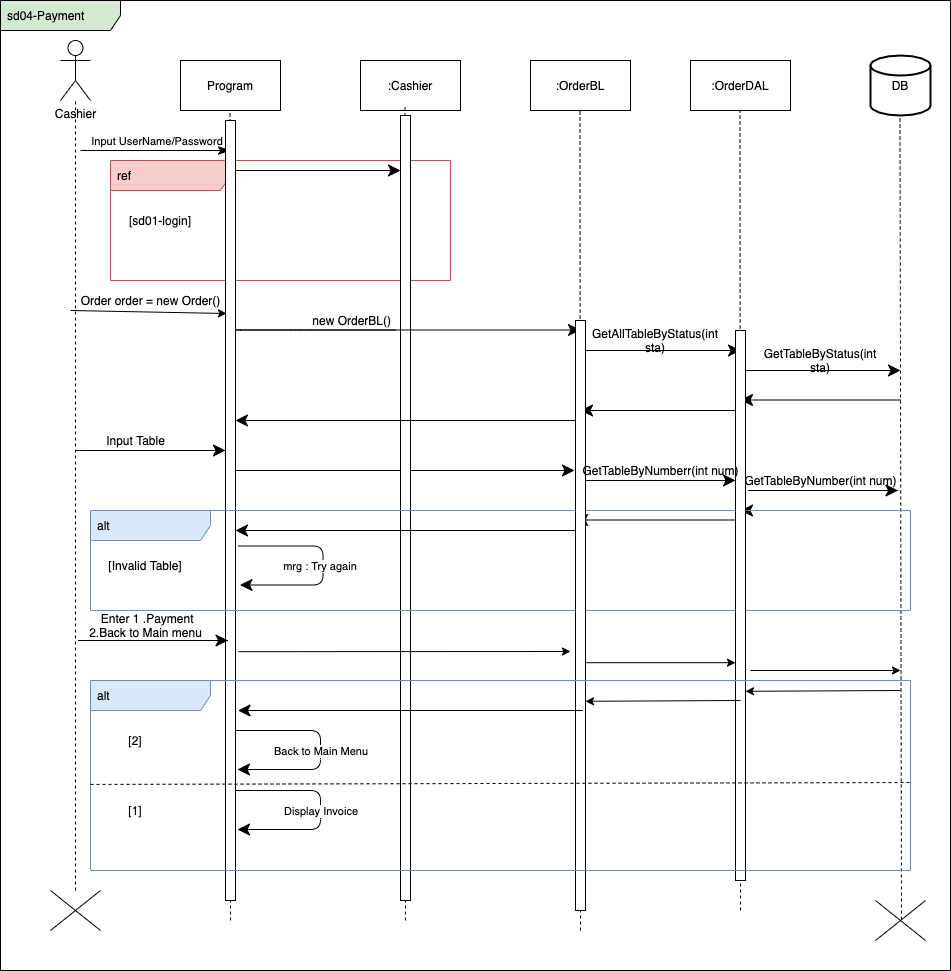

The diagram above was exported from draw.io. Its source (the exported page's mxGraphModel, read from the mxfile embedded in the PNG):
<mxGraphModel dx="946" dy="1786" grid="1" gridSize="10" guides="1" tooltips="1" connect="1" arrows="1" fold="1" page="1" pageScale="1" pageWidth="827" pageHeight="1169" math="0" shadow="0">
  <root>
    <mxCell id="Q2TwJc4BUAxQaFPC-H6R-0" />
    <mxCell id="Q2TwJc4BUAxQaFPC-H6R-1" parent="Q2TwJc4BUAxQaFPC-H6R-0" />
    <mxCell id="zOq3njVbuNp7GZdjYzWv-0" value="Cashier" style="shape=umlActor;verticalLabelPosition=bottom;verticalAlign=top;html=1;outlineConnect=0;" vertex="1" parent="Q2TwJc4BUAxQaFPC-H6R-1">
      <mxGeometry x="60" y="-30" width="30" height="60" as="geometry" />
    </mxCell>
    <mxCell id="zOq3njVbuNp7GZdjYzWv-1" value="Program" style="rounded=0;whiteSpace=wrap;html=1;" vertex="1" parent="Q2TwJc4BUAxQaFPC-H6R-1">
      <mxGeometry x="180" y="-10" width="100" height="50" as="geometry" />
    </mxCell>
    <mxCell id="zOq3njVbuNp7GZdjYzWv-2" value=":OrderDAL" style="rounded=0;whiteSpace=wrap;html=1;" vertex="1" parent="Q2TwJc4BUAxQaFPC-H6R-1">
      <mxGeometry x="690" y="-10" width="100" height="50" as="geometry" />
    </mxCell>
    <mxCell id="zOq3njVbuNp7GZdjYzWv-3" value=":OrderBL" style="rounded=0;whiteSpace=wrap;html=1;" vertex="1" parent="Q2TwJc4BUAxQaFPC-H6R-1">
      <mxGeometry x="530" y="-10" width="100" height="50" as="geometry" />
    </mxCell>
    <mxCell id="zOq3njVbuNp7GZdjYzWv-4" value=":Cashier" style="rounded=0;whiteSpace=wrap;html=1;" vertex="1" parent="Q2TwJc4BUAxQaFPC-H6R-1">
      <mxGeometry x="360" y="-10" width="100" height="50" as="geometry" />
    </mxCell>
    <mxCell id="zOq3njVbuNp7GZdjYzWv-5" value="DB" style="strokeWidth=2;html=1;shape=mxgraph.flowchart.database;whiteSpace=wrap;" vertex="1" parent="Q2TwJc4BUAxQaFPC-H6R-1">
      <mxGeometry x="870" y="-15" width="60" height="60" as="geometry" />
    </mxCell>
    <mxCell id="zOq3njVbuNp7GZdjYzWv-6" value="" style="endArrow=none;dashed=1;html=1;endSize=10;startArrow=none;" edge="1" parent="Q2TwJc4BUAxQaFPC-H6R-1" source="zOq3njVbuNp7GZdjYzWv-12" target="zOq3njVbuNp7GZdjYzWv-0">
      <mxGeometry width="50" height="50" relative="1" as="geometry">
        <mxPoint x="75" y="720" as="sourcePoint" />
        <mxPoint x="510" y="200" as="targetPoint" />
      </mxGeometry>
    </mxCell>
    <mxCell id="zOq3njVbuNp7GZdjYzWv-7" value="" style="endArrow=none;dashed=1;html=1;endSize=10;" edge="1" parent="Q2TwJc4BUAxQaFPC-H6R-1">
      <mxGeometry width="50" height="50" relative="1" as="geometry">
        <mxPoint x="230" y="850" as="sourcePoint" />
        <mxPoint x="229.5" y="40" as="targetPoint" />
      </mxGeometry>
    </mxCell>
    <mxCell id="zOq3njVbuNp7GZdjYzWv-8" value="" style="endArrow=none;dashed=1;html=1;endSize=10;startArrow=none;" edge="1" parent="Q2TwJc4BUAxQaFPC-H6R-1">
      <mxGeometry width="50" height="50" relative="1" as="geometry">
        <mxPoint x="405" y="850" as="sourcePoint" />
        <mxPoint x="404.5" y="35" as="targetPoint" />
      </mxGeometry>
    </mxCell>
    <mxCell id="zOq3njVbuNp7GZdjYzWv-9" value="" style="endArrow=none;dashed=1;html=1;endSize=10;" edge="1" parent="Q2TwJc4BUAxQaFPC-H6R-1">
      <mxGeometry width="50" height="50" relative="1" as="geometry">
        <mxPoint x="580" y="860" as="sourcePoint" />
        <mxPoint x="579.5" y="40" as="targetPoint" />
      </mxGeometry>
    </mxCell>
    <mxCell id="zOq3njVbuNp7GZdjYzWv-10" value="" style="endArrow=none;dashed=1;html=1;endSize=10;" edge="1" parent="Q2TwJc4BUAxQaFPC-H6R-1">
      <mxGeometry width="50" height="50" relative="1" as="geometry">
        <mxPoint x="740" y="840" as="sourcePoint" />
        <mxPoint x="739.5" y="40" as="targetPoint" />
      </mxGeometry>
    </mxCell>
    <mxCell id="zOq3njVbuNp7GZdjYzWv-11" value="" style="endArrow=none;dashed=1;html=1;endSize=10;exitX=0.52;exitY=0.475;exitDx=0;exitDy=0;exitPerimeter=0;" edge="1" parent="Q2TwJc4BUAxQaFPC-H6R-1" source="zOq3njVbuNp7GZdjYzWv-13">
      <mxGeometry width="50" height="50" relative="1" as="geometry">
        <mxPoint x="900" y="930" as="sourcePoint" />
        <mxPoint x="899.5" y="45" as="targetPoint" />
      </mxGeometry>
    </mxCell>
    <mxCell id="zOq3njVbuNp7GZdjYzWv-12" value="" style="shape=umlDestroy;" vertex="1" parent="Q2TwJc4BUAxQaFPC-H6R-1">
      <mxGeometry x="50" y="820" width="50" height="40" as="geometry" />
    </mxCell>
    <mxCell id="zOq3njVbuNp7GZdjYzWv-13" value="" style="shape=umlDestroy;" vertex="1" parent="Q2TwJc4BUAxQaFPC-H6R-1">
      <mxGeometry x="875" y="830" width="50" height="40" as="geometry" />
    </mxCell>
    <mxCell id="zOq3njVbuNp7GZdjYzWv-14" value="&amp;nbsp;Input UserName/Password" style="html=1;verticalAlign=bottom;labelBackgroundColor=none;endArrow=classicThin;endFill=1;endSize=10;" edge="1" parent="Q2TwJc4BUAxQaFPC-H6R-1">
      <mxGeometry width="160" relative="1" as="geometry">
        <mxPoint x="80" y="80" as="sourcePoint" />
        <mxPoint x="230" y="80" as="targetPoint" />
      </mxGeometry>
    </mxCell>
    <mxCell id="zOq3njVbuNp7GZdjYzWv-15" value="" style="html=1;verticalAlign=bottom;labelBackgroundColor=none;endArrow=classic;endFill=1;endSize=10;" edge="1" parent="Q2TwJc4BUAxQaFPC-H6R-1">
      <mxGeometry width="160" relative="1" as="geometry">
        <mxPoint x="230" y="100" as="sourcePoint" />
        <mxPoint x="400" y="100" as="targetPoint" />
      </mxGeometry>
    </mxCell>
    <mxCell id="zOq3njVbuNp7GZdjYzWv-16" value="ref" style="shape=umlFrame;whiteSpace=wrap;html=1;width=120;height=30;boundedLbl=1;verticalAlign=middle;align=left;spacingLeft=5;fillColor=#f8cecc;strokeColor=#b85450;" vertex="1" parent="Q2TwJc4BUAxQaFPC-H6R-1">
      <mxGeometry x="110" y="90" width="340" height="120" as="geometry" />
    </mxCell>
    <mxCell id="zOq3njVbuNp7GZdjYzWv-17" value="[sd01-login]" style="text;html=1;strokeColor=none;fillColor=none;align=center;verticalAlign=middle;whiteSpace=wrap;rounded=0;" vertex="1" parent="Q2TwJc4BUAxQaFPC-H6R-1">
      <mxGeometry x="120" y="140" width="80" height="20" as="geometry" />
    </mxCell>
    <mxCell id="zOq3njVbuNp7GZdjYzWv-18" value="" style="html=1;verticalAlign=bottom;labelBackgroundColor=none;endArrow=classic;endFill=1;endSize=10;" edge="1" parent="Q2TwJc4BUAxQaFPC-H6R-1">
      <mxGeometry width="160" relative="1" as="geometry">
        <mxPoint x="385" y="400" as="sourcePoint" />
        <mxPoint x="574" y="400" as="targetPoint" />
        <Array as="points">
          <mxPoint x="230" y="400" />
        </Array>
      </mxGeometry>
    </mxCell>
    <mxCell id="zOq3njVbuNp7GZdjYzWv-19" value="" style="html=1;verticalAlign=bottom;labelBackgroundColor=none;endArrow=classic;endFill=1;endSize=10;" edge="1" parent="Q2TwJc4BUAxQaFPC-H6R-1">
      <mxGeometry width="160" relative="1" as="geometry">
        <mxPoint x="900" y="329.5" as="sourcePoint" />
        <mxPoint x="740" y="329.5" as="targetPoint" />
      </mxGeometry>
    </mxCell>
    <mxCell id="zOq3njVbuNp7GZdjYzWv-20" value="" style="html=1;points=[];perimeter=orthogonalPerimeter;" vertex="1" parent="Q2TwJc4BUAxQaFPC-H6R-1">
      <mxGeometry x="225" y="50" width="10" height="780" as="geometry" />
    </mxCell>
    <mxCell id="zOq3njVbuNp7GZdjYzWv-21" value="" style="html=1;points=[];perimeter=orthogonalPerimeter;" vertex="1" parent="Q2TwJc4BUAxQaFPC-H6R-1">
      <mxGeometry x="400" y="45" width="10" height="785" as="geometry" />
    </mxCell>
    <mxCell id="zOq3njVbuNp7GZdjYzWv-22" value="" style="html=1;verticalAlign=bottom;labelBackgroundColor=none;endArrow=classic;endFill=1;endSize=10;" edge="1" parent="Q2TwJc4BUAxQaFPC-H6R-1">
      <mxGeometry width="160" relative="1" as="geometry">
        <mxPoint x="395" y="259.5" as="sourcePoint" />
        <mxPoint x="580" y="259.5" as="targetPoint" />
        <Array as="points">
          <mxPoint x="300" y="259.5" />
          <mxPoint x="230" y="259.5" />
        </Array>
      </mxGeometry>
    </mxCell>
    <mxCell id="zOq3njVbuNp7GZdjYzWv-23" value="&amp;nbsp;new OrderBL()" style="text;html=1;strokeColor=none;fillColor=none;align=center;verticalAlign=middle;whiteSpace=wrap;rounded=0;" vertex="1" parent="Q2TwJc4BUAxQaFPC-H6R-1">
      <mxGeometry x="300" y="240" width="100" height="20" as="geometry" />
    </mxCell>
    <mxCell id="zOq3njVbuNp7GZdjYzWv-24" value="" style="html=1;verticalAlign=bottom;labelBackgroundColor=none;endArrow=classic;endFill=1;endSize=10;" edge="1" parent="Q2TwJc4BUAxQaFPC-H6R-1">
      <mxGeometry width="160" relative="1" as="geometry">
        <mxPoint x="580" y="280" as="sourcePoint" />
        <mxPoint x="740" y="280" as="targetPoint" />
      </mxGeometry>
    </mxCell>
    <mxCell id="zOq3njVbuNp7GZdjYzWv-25" value="GetAllTableByStatus(int sta)" style="text;html=1;strokeColor=none;fillColor=none;align=center;verticalAlign=middle;whiteSpace=wrap;rounded=0;" vertex="1" parent="Q2TwJc4BUAxQaFPC-H6R-1">
      <mxGeometry x="630" y="260" width="50" height="20" as="geometry" />
    </mxCell>
    <mxCell id="zOq3njVbuNp7GZdjYzWv-26" value="GetTableByStatus(int sta)" style="text;html=1;strokeColor=none;fillColor=none;align=center;verticalAlign=middle;whiteSpace=wrap;rounded=0;" vertex="1" parent="Q2TwJc4BUAxQaFPC-H6R-1">
      <mxGeometry x="800" y="280" width="40" height="20" as="geometry" />
    </mxCell>
    <mxCell id="zOq3njVbuNp7GZdjYzWv-27" value="" style="html=1;verticalAlign=bottom;labelBackgroundColor=none;endArrow=classic;endFill=1;endSize=10;" edge="1" parent="Q2TwJc4BUAxQaFPC-H6R-1">
      <mxGeometry width="160" relative="1" as="geometry">
        <mxPoint x="740" y="300" as="sourcePoint" />
        <mxPoint x="900" y="300" as="targetPoint" />
      </mxGeometry>
    </mxCell>
    <mxCell id="zOq3njVbuNp7GZdjYzWv-28" value="" style="html=1;verticalAlign=bottom;labelBackgroundColor=none;endArrow=classic;endFill=1;endSize=10;" edge="1" parent="Q2TwJc4BUAxQaFPC-H6R-1">
      <mxGeometry width="160" relative="1" as="geometry">
        <mxPoint x="740" y="340" as="sourcePoint" />
        <mxPoint x="580" y="340" as="targetPoint" />
      </mxGeometry>
    </mxCell>
    <mxCell id="zOq3njVbuNp7GZdjYzWv-29" value="" style="html=1;verticalAlign=bottom;labelBackgroundColor=none;endArrow=classic;endFill=1;endSize=10;" edge="1" parent="Q2TwJc4BUAxQaFPC-H6R-1">
      <mxGeometry width="160" relative="1" as="geometry">
        <mxPoint x="580" y="350" as="sourcePoint" />
        <mxPoint x="235" y="350" as="targetPoint" />
      </mxGeometry>
    </mxCell>
    <mxCell id="zOq3njVbuNp7GZdjYzWv-30" value="" style="html=1;verticalAlign=bottom;labelBackgroundColor=none;endArrow=classic;endFill=1;endSize=10;" edge="1" parent="Q2TwJc4BUAxQaFPC-H6R-1">
      <mxGeometry width="160" relative="1" as="geometry">
        <mxPoint x="900" y="440" as="sourcePoint" />
        <mxPoint x="740" y="440" as="targetPoint" />
      </mxGeometry>
    </mxCell>
    <mxCell id="zOq3njVbuNp7GZdjYzWv-31" value="" style="html=1;verticalAlign=bottom;labelBackgroundColor=none;endArrow=classic;endFill=1;endSize=10;" edge="1" parent="Q2TwJc4BUAxQaFPC-H6R-1">
      <mxGeometry width="160" relative="1" as="geometry">
        <mxPoint x="735" y="449.5" as="sourcePoint" />
        <mxPoint x="575" y="449.5" as="targetPoint" />
      </mxGeometry>
    </mxCell>
    <mxCell id="zOq3njVbuNp7GZdjYzWv-32" value="" style="html=1;verticalAlign=bottom;labelBackgroundColor=none;endArrow=classic;endFill=1;endSize=10;" edge="1" parent="Q2TwJc4BUAxQaFPC-H6R-1">
      <mxGeometry width="160" relative="1" as="geometry">
        <mxPoint x="580" y="460" as="sourcePoint" />
        <mxPoint x="235" y="460" as="targetPoint" />
      </mxGeometry>
    </mxCell>
    <mxCell id="zOq3njVbuNp7GZdjYzWv-33" value="" style="html=1;verticalAlign=bottom;labelBackgroundColor=none;endArrow=classic;endFill=1;endSize=10;" edge="1" parent="Q2TwJc4BUAxQaFPC-H6R-1">
      <mxGeometry width="160" relative="1" as="geometry">
        <mxPoint x="237.5" y="475.5" as="sourcePoint" />
        <mxPoint x="239.5" y="514.5" as="targetPoint" />
        <Array as="points">
          <mxPoint x="322.5" y="475.5" />
          <mxPoint x="322.5" y="514.5" />
        </Array>
      </mxGeometry>
    </mxCell>
    <mxCell id="zOq3njVbuNp7GZdjYzWv-34" value="mrg : Try again&amp;nbsp;" style="edgeLabel;html=1;align=center;verticalAlign=middle;resizable=0;points=[];" vertex="1" connectable="0" parent="zOq3njVbuNp7GZdjYzWv-33">
      <mxGeometry x="-0.4879" relative="1" as="geometry">
        <mxPoint x="30" y="20" as="offset" />
      </mxGeometry>
    </mxCell>
    <mxCell id="zOq3njVbuNp7GZdjYzWv-35" value="alt" style="shape=umlFrame;whiteSpace=wrap;html=1;width=120;height=30;boundedLbl=1;verticalAlign=middle;align=left;spacingLeft=5;fillColor=#dae8fc;strokeColor=#6c8ebf;" vertex="1" parent="Q2TwJc4BUAxQaFPC-H6R-1">
      <mxGeometry x="90" y="440" width="820" height="100" as="geometry" />
    </mxCell>
    <mxCell id="zOq3njVbuNp7GZdjYzWv-36" value="[Invalid Table]" style="text;html=1;strokeColor=none;fillColor=none;align=center;verticalAlign=middle;whiteSpace=wrap;rounded=0;" vertex="1" parent="Q2TwJc4BUAxQaFPC-H6R-1">
      <mxGeometry x="100" y="485" width="90" height="20" as="geometry" />
    </mxCell>
    <mxCell id="zOq3njVbuNp7GZdjYzWv-37" value="" style="html=1;points=[];perimeter=orthogonalPerimeter;" vertex="1" parent="Q2TwJc4BUAxQaFPC-H6R-1">
      <mxGeometry x="575" y="250" width="10" height="590" as="geometry" />
    </mxCell>
    <mxCell id="zOq3njVbuNp7GZdjYzWv-38" value="" style="html=1;points=[];perimeter=orthogonalPerimeter;" vertex="1" parent="Q2TwJc4BUAxQaFPC-H6R-1">
      <mxGeometry x="735" y="260" width="10" height="550" as="geometry" />
    </mxCell>
    <mxCell id="zOq3njVbuNp7GZdjYzWv-39" value="sd04-Payment" style="shape=umlFrame;whiteSpace=wrap;html=1;width=120;height=30;boundedLbl=1;verticalAlign=middle;align=left;spacingLeft=5;fillColor=#D5E8D4;" vertex="1" parent="Q2TwJc4BUAxQaFPC-H6R-1">
      <mxGeometry y="-70" width="950" height="970" as="geometry" />
    </mxCell>
    <mxCell id="zOq3njVbuNp7GZdjYzWv-40" value="" style="html=1;verticalAlign=bottom;labelBackgroundColor=none;endArrow=classic;endFill=1;endSize=10;" edge="1" parent="Q2TwJc4BUAxQaFPC-H6R-1">
      <mxGeometry width="160" relative="1" as="geometry">
        <mxPoint x="225" y="380" as="sourcePoint" />
        <mxPoint x="225" y="380" as="targetPoint" />
        <Array as="points">
          <mxPoint x="70" y="380" />
        </Array>
      </mxGeometry>
    </mxCell>
    <mxCell id="zOq3njVbuNp7GZdjYzWv-41" value="Input Table" style="text;html=1;align=center;verticalAlign=middle;resizable=0;points=[];autosize=1;strokeColor=none;fillColor=none;" vertex="1" parent="Q2TwJc4BUAxQaFPC-H6R-1">
      <mxGeometry x="100" y="360" width="70" height="20" as="geometry" />
    </mxCell>
    <mxCell id="zOq3njVbuNp7GZdjYzWv-42" value="" style="html=1;verticalAlign=bottom;labelBackgroundColor=none;endArrow=classic;endFill=1;endSize=10;" edge="1" parent="Q2TwJc4BUAxQaFPC-H6R-1">
      <mxGeometry width="160" relative="1" as="geometry">
        <mxPoint x="735" y="410" as="sourcePoint" />
        <mxPoint x="735" y="410" as="targetPoint" />
        <Array as="points">
          <mxPoint x="580" y="410" />
        </Array>
      </mxGeometry>
    </mxCell>
    <mxCell id="zOq3njVbuNp7GZdjYzWv-43" value="" style="html=1;verticalAlign=bottom;labelBackgroundColor=none;endArrow=classic;endFill=1;endSize=10;" edge="1" parent="Q2TwJc4BUAxQaFPC-H6R-1">
      <mxGeometry width="160" relative="1" as="geometry">
        <mxPoint x="897.5" y="420" as="sourcePoint" />
        <mxPoint x="897.5" y="420" as="targetPoint" />
        <Array as="points">
          <mxPoint x="742.5" y="420" />
        </Array>
      </mxGeometry>
    </mxCell>
    <mxCell id="zOq3njVbuNp7GZdjYzWv-44" value="GetTableByNumberr(int num)" style="text;html=1;align=center;verticalAlign=middle;resizable=0;points=[];autosize=1;strokeColor=none;fillColor=none;" vertex="1" parent="Q2TwJc4BUAxQaFPC-H6R-1">
      <mxGeometry x="575" y="390" width="170" height="20" as="geometry" />
    </mxCell>
    <mxCell id="zOq3njVbuNp7GZdjYzWv-45" value="GetTableByNumber(int num)" style="text;html=1;align=center;verticalAlign=middle;resizable=0;points=[];autosize=1;strokeColor=none;fillColor=none;" vertex="1" parent="Q2TwJc4BUAxQaFPC-H6R-1">
      <mxGeometry x="735" y="400" width="170" height="20" as="geometry" />
    </mxCell>
    <mxCell id="zOq3njVbuNp7GZdjYzWv-73" value="" style="endArrow=classic;html=1;" edge="1" parent="Q2TwJc4BUAxQaFPC-H6R-1">
      <mxGeometry width="50" height="50" relative="1" as="geometry">
        <mxPoint x="70" y="240" as="sourcePoint" />
        <mxPoint x="226" y="243" as="targetPoint" />
      </mxGeometry>
    </mxCell>
    <mxCell id="zOq3njVbuNp7GZdjYzWv-74" value="Order order = new Order()" style="text;html=1;align=center;verticalAlign=middle;resizable=0;points=[];autosize=1;strokeColor=none;fillColor=none;" vertex="1" parent="Q2TwJc4BUAxQaFPC-H6R-1">
      <mxGeometry x="70" y="220" width="160" height="20" as="geometry" />
    </mxCell>
    <mxCell id="zOq3njVbuNp7GZdjYzWv-91" value="" style="html=1;verticalAlign=bottom;labelBackgroundColor=none;endArrow=classic;endFill=1;endSize=10;" edge="1" parent="Q2TwJc4BUAxQaFPC-H6R-1">
      <mxGeometry width="160" relative="1" as="geometry">
        <mxPoint x="227.5" y="570" as="sourcePoint" />
        <mxPoint x="227.5" y="570" as="targetPoint" />
        <Array as="points">
          <mxPoint x="72.5" y="570" />
        </Array>
      </mxGeometry>
    </mxCell>
    <mxCell id="zOq3njVbuNp7GZdjYzWv-92" value="&amp;nbsp;Enter 1 .Payment&lt;br&gt;2.Back to Main menu" style="text;html=1;align=center;verticalAlign=middle;resizable=0;points=[];autosize=1;strokeColor=none;fillColor=none;" vertex="1" parent="Q2TwJc4BUAxQaFPC-H6R-1">
      <mxGeometry x="80" y="540" width="130" height="30" as="geometry" />
    </mxCell>
    <mxCell id="zOq3njVbuNp7GZdjYzWv-93" value="" style="endArrow=classic;html=1;exitX=1.3;exitY=0.681;exitDx=0;exitDy=0;exitPerimeter=0;" edge="1" parent="Q2TwJc4BUAxQaFPC-H6R-1" source="zOq3njVbuNp7GZdjYzWv-20">
      <mxGeometry width="50" height="50" relative="1" as="geometry">
        <mxPoint x="430" y="550" as="sourcePoint" />
        <mxPoint x="570" y="581" as="targetPoint" />
      </mxGeometry>
    </mxCell>
    <mxCell id="zOq3njVbuNp7GZdjYzWv-94" value="" style="endArrow=classic;html=1;exitX=1.1;exitY=0.58;exitDx=0;exitDy=0;exitPerimeter=0;entryX=0;entryY=0.604;entryDx=0;entryDy=0;entryPerimeter=0;" edge="1" parent="Q2TwJc4BUAxQaFPC-H6R-1" source="zOq3njVbuNp7GZdjYzWv-37" target="zOq3njVbuNp7GZdjYzWv-38">
      <mxGeometry width="50" height="50" relative="1" as="geometry">
        <mxPoint x="430" y="550" as="sourcePoint" />
        <mxPoint x="730" y="590" as="targetPoint" />
      </mxGeometry>
    </mxCell>
    <mxCell id="zOq3njVbuNp7GZdjYzWv-95" value="" style="endArrow=classic;html=1;" edge="1" parent="Q2TwJc4BUAxQaFPC-H6R-1">
      <mxGeometry width="50" height="50" relative="1" as="geometry">
        <mxPoint x="750" y="600" as="sourcePoint" />
        <mxPoint x="900" y="600" as="targetPoint" />
      </mxGeometry>
    </mxCell>
    <mxCell id="zOq3njVbuNp7GZdjYzWv-96" value="" style="endArrow=classic;html=1;entryX=1;entryY=0.656;entryDx=0;entryDy=0;entryPerimeter=0;" edge="1" parent="Q2TwJc4BUAxQaFPC-H6R-1" target="zOq3njVbuNp7GZdjYzWv-38">
      <mxGeometry width="50" height="50" relative="1" as="geometry">
        <mxPoint x="900" y="620" as="sourcePoint" />
        <mxPoint x="480" y="500" as="targetPoint" />
      </mxGeometry>
    </mxCell>
    <mxCell id="zOq3njVbuNp7GZdjYzWv-97" value="" style="endArrow=classic;html=1;entryX=1;entryY=0.656;entryDx=0;entryDy=0;entryPerimeter=0;" edge="1" parent="Q2TwJc4BUAxQaFPC-H6R-1">
      <mxGeometry width="50" height="50" relative="1" as="geometry">
        <mxPoint x="740" y="630" as="sourcePoint" />
        <mxPoint x="585" y="630.8000000000002" as="targetPoint" />
      </mxGeometry>
    </mxCell>
    <mxCell id="zOq3njVbuNp7GZdjYzWv-98" value="" style="html=1;verticalAlign=bottom;labelBackgroundColor=none;endArrow=classic;endFill=1;endSize=10;" edge="1" parent="Q2TwJc4BUAxQaFPC-H6R-1">
      <mxGeometry width="160" relative="1" as="geometry">
        <mxPoint x="582.5" y="640" as="sourcePoint" />
        <mxPoint x="237.5" y="640" as="targetPoint" />
      </mxGeometry>
    </mxCell>
    <mxCell id="zOq3njVbuNp7GZdjYzWv-103" value="[2]" style="text;html=1;strokeColor=none;fillColor=none;align=center;verticalAlign=middle;whiteSpace=wrap;rounded=0;" vertex="1" parent="Q2TwJc4BUAxQaFPC-H6R-1">
      <mxGeometry x="115" y="660" width="40" height="20" as="geometry" />
    </mxCell>
    <mxCell id="zOq3njVbuNp7GZdjYzWv-104" value="[1]" style="text;html=1;strokeColor=none;fillColor=none;align=center;verticalAlign=middle;whiteSpace=wrap;rounded=0;" vertex="1" parent="Q2TwJc4BUAxQaFPC-H6R-1">
      <mxGeometry x="115" y="730" width="40" height="20" as="geometry" />
    </mxCell>
    <mxCell id="zOq3njVbuNp7GZdjYzWv-105" value="alt" style="shape=umlFrame;whiteSpace=wrap;html=1;width=120;height=30;boundedLbl=1;verticalAlign=middle;align=left;spacingLeft=5;fillColor=#dae8fc;strokeColor=#6c8ebf;" vertex="1" parent="Q2TwJc4BUAxQaFPC-H6R-1">
      <mxGeometry x="90" y="610" width="820" height="190" as="geometry" />
    </mxCell>
    <mxCell id="zOq3njVbuNp7GZdjYzWv-106" value="" style="html=1;verticalAlign=bottom;labelBackgroundColor=none;endArrow=classic;endFill=1;endSize=10;" edge="1" parent="Q2TwJc4BUAxQaFPC-H6R-1">
      <mxGeometry width="160" relative="1" as="geometry">
        <mxPoint x="235" y="660" as="sourcePoint" />
        <mxPoint x="237" y="699" as="targetPoint" />
        <Array as="points">
          <mxPoint x="320" y="660" />
          <mxPoint x="320" y="699" />
        </Array>
      </mxGeometry>
    </mxCell>
    <mxCell id="zOq3njVbuNp7GZdjYzWv-107" value="&amp;nbsp;Back to Main Menu" style="edgeLabel;html=1;align=center;verticalAlign=middle;resizable=0;points=[];" vertex="1" connectable="0" parent="zOq3njVbuNp7GZdjYzWv-106">
      <mxGeometry x="-0.4879" relative="1" as="geometry">
        <mxPoint x="30" y="20" as="offset" />
      </mxGeometry>
    </mxCell>
    <mxCell id="zOq3njVbuNp7GZdjYzWv-108" value="" style="html=1;verticalAlign=bottom;labelBackgroundColor=none;endArrow=classic;endFill=1;endSize=10;" edge="1" parent="Q2TwJc4BUAxQaFPC-H6R-1">
      <mxGeometry width="160" relative="1" as="geometry">
        <mxPoint x="235" y="720" as="sourcePoint" />
        <mxPoint x="237" y="759" as="targetPoint" />
        <Array as="points">
          <mxPoint x="320" y="720" />
          <mxPoint x="320" y="759" />
        </Array>
      </mxGeometry>
    </mxCell>
    <mxCell id="zOq3njVbuNp7GZdjYzWv-109" value="&amp;nbsp;Display Invoice" style="edgeLabel;html=1;align=center;verticalAlign=middle;resizable=0;points=[];" vertex="1" connectable="0" parent="zOq3njVbuNp7GZdjYzWv-108">
      <mxGeometry x="-0.4879" relative="1" as="geometry">
        <mxPoint x="30" y="20" as="offset" />
      </mxGeometry>
    </mxCell>
    <mxCell id="zOq3njVbuNp7GZdjYzWv-110" value="" style="endArrow=none;dashed=1;html=1;exitX=0;exitY=0.547;exitDx=0;exitDy=0;exitPerimeter=0;entryX=1.001;entryY=0.537;entryDx=0;entryDy=0;entryPerimeter=0;" edge="1" parent="Q2TwJc4BUAxQaFPC-H6R-1" source="zOq3njVbuNp7GZdjYzWv-105" target="zOq3njVbuNp7GZdjYzWv-105">
      <mxGeometry width="50" height="50" relative="1" as="geometry">
        <mxPoint x="430" y="640" as="sourcePoint" />
        <mxPoint x="480" y="590" as="targetPoint" />
      </mxGeometry>
    </mxCell>
  </root>
</mxGraphModel>